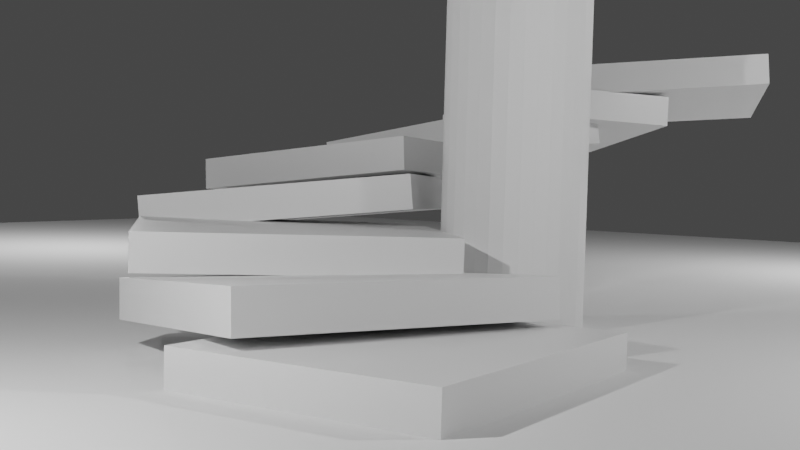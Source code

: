 # Source: Stairs.blend  (saved by Blender 2.92.15; exported with 4.5.12 LTS)
import bpy
from mathutils import Matrix  # noqa: F401  (used for matrix-valued properties, if any)

bpy.ops.wm.read_factory_settings(use_empty=True)
scene = bpy.context.scene
scene.name = 'Scene'

# ---- collections
col_collection = bpy.data.collections.new('Collection'); scene.collection.children.link(col_collection)
col_stairs = bpy.data.collections.new('Stairs'); scene.collection.children.link(col_stairs)

# ---- materials (node trees are filled in below, after node groups)
mat_material = bpy.data.materials.new('Material')
mat_material.alpha_threshold = 0.0
mat_material.use_transparent_shadow = False
mat_material.line_color = (0.0, 0.0, 0.0, 1.0)

# ---- material node trees
mat_material.use_nodes = True; mat_material.node_tree.nodes.clear()
_N = mat_material.node_tree.nodes; _L = mat_material.node_tree.links
n0 = _N.new('ShaderNodeOutputMaterial'); n0.name = 'Material Output'; n0.location = (300, 300)
n1 = _N.new('ShaderNodeBsdfPrincipled'); n1.name = 'Principled BSDF'; n1.location = (10, 300)
n1.distribution = 'GGX'
n1.subsurface_method = 'BURLEY'
n1.inputs[2].default_value = 0.4
n1.inputs[3].default_value = 1.45
n1.inputs[27].default_value = (0.0, 0.0, 0.0, 1.0)
n1.inputs[28].default_value = 1.0
_L.new(n1.outputs[0], n0.inputs[0])
n0.is_active_output = True

# ---- world
world_world = bpy.data.worlds.new('World'); scene.world = world_world
world_world.use_nodes = True; world_world.node_tree.nodes.clear()
_N = world_world.node_tree.nodes; _L = world_world.node_tree.links
n0 = _N.new('ShaderNodeOutputWorld'); n0.name = 'World Output'; n0.location = (300, 300)
n1 = _N.new('ShaderNodeBackground'); n1.name = 'Background'; n1.location = (10, 300)
n1.inputs[0].default_value = (0.05088, 0.05088, 0.05088, 1.0)
_L.new(n1.outputs[0], n0.inputs[0])
n0.is_active_output = True
world_world.color = (0.05088, 0.05088, 0.05088)
world_world.use_sun_shadow = False
world_world.sun_shadow_jitter_overblur = 0.0

# ---- cameras
cam_camera = bpy.data.cameras.new('Camera')
cam_camera.clip_end = 100.0
cam_camera.ortho_scale = 7.314

# ---- lights
light_light = bpy.data.lights.new('Light', 'POINT')
light_light.transmission_factor = 0.0
light_light.energy = 1000.0
light_light.shadow_soft_size = 0.1
light_light.shadow_maximum_resolution = 0.006
light_light.use_absolute_resolution = True
light_light_001 = bpy.data.lights.new('Light.001', 'POINT')
light_light_001.transmission_factor = 0.0
light_light_001.energy = 1000.0
light_light_001.shadow_soft_size = 0.1
light_light_001.shadow_maximum_resolution = 0.006
light_light_001.use_absolute_resolution = True
light_light_002 = bpy.data.lights.new('Light.002', 'POINT')
light_light_002.transmission_factor = 0.0
light_light_002.energy = 1000.0
light_light_002.shadow_soft_size = 0.1
light_light_002.shadow_maximum_resolution = 0.006
light_light_002.use_absolute_resolution = True
light_light_003 = bpy.data.lights.new('Light.003', 'POINT')
light_light_003.transmission_factor = 0.0
light_light_003.energy = 1000.0
light_light_003.shadow_soft_size = 0.1
light_light_003.shadow_maximum_resolution = 0.006
light_light_003.use_absolute_resolution = True

# ---- meshes
me_cylinder = bpy.data.meshes.new('Cylinder')
me_cylinder.from_pydata([(0.0, 1.0, -1.0), (0.0, 1.0, 1.0), (0.1951, 0.9808, -1.0), (0.1951, 0.9808, 1.0), (0.3827, 0.9239, -1.0), (0.3827, 0.9239, 1.0), (0.5556, 0.8315, -1.0), (0.5556, 0.8315, 1.0), (0.7071, 0.7071, -1.0), (0.7071, 0.7071, 1.0), (0.8315, 0.5556, -1.0), (0.8315, 0.5556, 1.0), (0.9239, 0.3827, -1.0), (0.9239, 0.3827, 1.0), (0.9808, 0.1951, -1.0), (0.9808, 0.1951, 1.0), (1.0, 7.55e-08, -1.0), (1.0, 7.55e-08, 1.0), (0.9808, -0.1951, -1.0), (0.9808, -0.1951, 1.0), (0.9239, -0.3827, -1.0), (0.9239, -0.3827, 1.0), (0.8315, -0.5556, -1.0), (0.8315, -0.5556, 1.0), (0.7071, -0.7071, -1.0), (0.7071, -0.7071, 1.0), (0.5556, -0.8315, -1.0), (0.5556, -0.8315, 1.0), (0.3827, -0.9239, -1.0), (0.3827, -0.9239, 1.0), (0.1951, -0.9808, -1.0), (0.1951, -0.9808, 1.0), (-3.258e-07, -1.0, -1.0), (-3.258e-07, -1.0, 1.0), (-0.1951, -0.9808, -1.0), (-0.1951, -0.9808, 1.0), (-0.3827, -0.9239, -1.0), (-0.3827, -0.9239, 1.0), (-0.5556, -0.8315, -1.0), (-0.5556, -0.8315, 1.0), (-0.7071, -0.7071, -1.0), (-0.7071, -0.7071, 1.0), (-0.8315, -0.5556, -1.0), (-0.8315, -0.5556, 1.0), (-0.9239, -0.3827, -1.0), (-0.9239, -0.3827, 1.0), (-0.9808, -0.1951, -1.0), (-0.9808, -0.1951, 1.0), (-1.0, 9.656e-07, -1.0), (-1.0, 9.656e-07, 1.0), (-0.9808, 0.1951, -1.0), (-0.9808, 0.1951, 1.0), (-0.9239, 0.3827, -1.0), (-0.9239, 0.3827, 1.0), (-0.8315, 0.5556, -1.0), (-0.8315, 0.5556, 1.0), (-0.7071, 0.7071, -1.0), (-0.7071, 0.7071, 1.0), (-0.5556, 0.8315, -1.0), (-0.5556, 0.8315, 1.0), (-0.3827, 0.9239, -1.0), (-0.3827, 0.9239, 1.0), (-0.1951, 0.9808, -1.0), (-0.1951, 0.9808, 1.0)], [], [(0, 1, 3, 2), (2, 3, 5, 4), (4, 5, 7, 6), (6, 7, 9, 8), (8, 9, 11, 10), (10, 11, 13, 12), (12, 13, 15, 14), (14, 15, 17, 16), (16, 17, 19, 18), (18, 19, 21, 20), (20, 21, 23, 22), (22, 23, 25, 24), (24, 25, 27, 26), (26, 27, 29, 28), (28, 29, 31, 30), (30, 31, 33, 32), (32, 33, 35, 34), (34, 35, 37, 36), (36, 37, 39, 38), (38, 39, 41, 40), (40, 41, 43, 42), (42, 43, 45, 44), (44, 45, 47, 46), (46, 47, 49, 48), (48, 49, 51, 50), (50, 51, 53, 52), (52, 53, 55, 54), (54, 55, 57, 56), (56, 57, 59, 58), (58, 59, 61, 60), (3, 1, 63, 61, 59, 57, 55, 53, 51, 49, 47, 45, 43, 41, 39, 37, 35, 33, 31, 29, 27, 25, 23, 21, 19, 17, 15, 13, 11, 9, 7, 5), (60, 61, 63, 62), (62, 63, 1, 0), (0, 2, 4, 6, 8, 10, 12, 14, 16, 18, 20, 22, 24, 26, 28, 30, 32, 34, 36, 38, 40, 42, 44, 46, 48, 50, 52, 54, 56, 58, 60, 62)])
_uv = me_cylinder.uv_layers.new(name='UVMap')
_uv.uv.foreach_set('vector', [1.0, 0.5, 1.0, 1.0, 0.9688, 1.0, 0.9688, 0.5, 0.9688, 0.5, 0.9688, 1.0, 0.9375, 1.0, 0.9375, 0.5, 0.9375, 0.5, 0.9375, 1.0, 0.9062, 1.0, 0.9062, 0.5, 0.9062, 0.5, 0.9062, 1.0, 0.875, 1.0, 0.875, 0.5, 0.875, 0.5, 0.875, 1.0, 0.8438, 1.0, 0.8438, 0.5, 0.8438, 0.5, 0.8438, 1.0, 0.8125, 1.0, 0.8125, 0.5, 0.8125, 0.5, 0.8125, 1.0, 0.7812, 1.0, 0.7812, 0.5, 0.7812, 0.5, 0.7812, 1.0, 0.75, 1.0, 0.75, 0.5, 0.75, 0.5, 0.75, 1.0, 0.7188, 1.0, 0.7188, 0.5, 0.7188, 0.5, 0.7188, 1.0, 0.6875, 1.0, 0.6875, 0.5, 0.6875, 0.5, 0.6875, 1.0, 0.6562, 1.0, 0.6562, 0.5, 0.6562, 0.5, 0.6562, 1.0, 0.625, 1.0, 0.625, 0.5, 0.625, 0.5, 0.625, 1.0, 0.5938, 1.0, 0.5938, 0.5, 0.5938, 0.5, 0.5938, 1.0, 0.5625, 1.0, 0.5625, 0.5, 0.5625, 0.5, 0.5625, 1.0, 0.5312, 1.0, 0.5312, 0.5, 0.5312, 0.5, 0.5312, 1.0, 0.5, 1.0, 0.5, 0.5, 0.5, 0.5, 0.5, 1.0, 0.4688, 1.0, 0.4688, 0.5, 0.4688, 0.5, 0.4688, 1.0, 0.4375, 1.0, 0.4375, 0.5, 0.4375, 0.5, 0.4375, 1.0, 0.4062, 1.0, 0.4062, 0.5, 0.4062, 0.5, 0.4062, 1.0, 0.375, 1.0, 0.375, 0.5, 0.375, 0.5, 0.375, 1.0, 0.3438, 1.0, 0.3438, 0.5, 0.3438, 0.5, 0.3438, 1.0, 0.3125, 1.0, 0.3125, 0.5, 0.3125, 0.5, 0.3125, 1.0, 0.2812, 1.0, 0.2812, 0.5, 0.2812, 0.5, 0.2812, 1.0, 0.25, 1.0, 0.25, 0.5, 0.25, 0.5, 0.25, 1.0, 0.2188, 1.0, 0.2188, 0.5, 0.2188, 0.5, 0.2188, 1.0, 0.1875, 1.0, 0.1875, 0.5, 0.1875, 0.5, 0.1875, 1.0, 0.1562, 1.0, 0.1562, 0.5, 0.1562, 0.5, 0.1562, 1.0, 0.125, 1.0, 0.125, 0.5, 0.125, 0.5, 0.125, 1.0, 0.09375, 1.0, 0.09375, 0.5, 0.09375, 0.5, 0.09375, 1.0, 0.0625, 1.0, 0.0625, 0.5, 0.2968, 0.4854, 0.25, 0.49, 0.2032, 0.4854, 0.1582, 0.4717, 0.1167, 0.4496, 0.08029, 0.4197, 0.05045, 0.3833, 0.02827, 0.3418, 0.01461, 0.2968, 0.01, 0.25, 0.01461, 0.2032, 0.02827, 0.1582, 0.05045, 0.1167, 0.08029, 0.08029, 0.1167, 0.05045, 0.1582, 0.02827, 0.2032, 0.01461, 0.25, 0.01, 0.2968, 0.01461, 0.3418, 0.02827, 0.3833, 0.05045, 0.4197, 0.08029, 0.4496, 0.1167, 0.4717, 0.1582, 0.4854, 0.2032, 0.49, 0.25, 0.4854, 0.2968, 0.4717, 0.3418, 0.4496, 0.3833, 0.4197, 0.4197, 0.3833, 0.4496, 0.3418, 0.4717, 0.0625, 0.5, 0.0625, 1.0, 0.03125, 1.0, 0.03125, 0.5, 0.03125, 0.5, 0.03125, 1.0, 0.0, 1.0, 0.0, 0.5, 0.75, 0.49, 0.7968, 0.4854, 0.8418, 0.4717, 0.8833, 0.4496, 0.9197, 0.4197, 0.9496, 0.3833, 0.9717, 0.3418, 0.9854, 0.2968, 0.99, 0.25, 0.9854, 0.2032, 0.9717, 0.1582, 0.9496, 0.1167, 0.9197, 0.08029, 0.8833, 0.05045, 0.8418, 0.02827, 0.7968, 0.01461, 0.75, 0.01, 0.7032, 0.01461, 0.6582, 0.02827, 0.6167, 0.05045, 0.5803, 0.08029, 0.5504, 0.1167, 0.5283, 0.1582, 0.5146, 0.2032, 0.51, 0.25, 0.5146, 0.2968, 0.5283, 0.3418, 0.5504, 0.3833, 0.5803, 0.4197, 0.6167, 0.4496, 0.6582, 0.4717, 0.7032, 0.4854])
me_cylinder.use_remesh_fix_poles = True
me_cylinder.use_remesh_preserve_attributes = False
me_cylinder.use_mirror_vertex_groups = False
me_cylinder.update()
me_plane = bpy.data.meshes.new('Plane')
me_plane.from_pydata([(24.96, 24.96, 0.0), (-24.96, 24.96, 0.0), (24.96, -24.96, 0.0), (-24.96, -24.96, 0.0)], [], [(0, 1, 3, 2)])
_uv = me_plane.uv_layers.new(name='UVMap')
_uv.uv.foreach_set('vector', [0.0, 0.0, 1.0, 0.0, 1.0, 1.0, 0.0, 1.0])
me_plane.use_remesh_fix_poles = True
me_plane.use_remesh_preserve_attributes = False
me_plane.use_mirror_vertex_groups = False
me_plane.update()
me_plane_001 = bpy.data.meshes.new('Plane.001')
me_plane_001.from_pydata([(24.96, 24.96, 0.0), (-24.96, 24.96, 0.0), (24.96, -24.96, 0.0), (-24.96, -24.96, 0.0)], [], [(0, 1, 3, 2)])
_uv = me_plane_001.uv_layers.new(name='UVMap')
_uv.uv.foreach_set('vector', [0.0, 0.0, 1.0, 0.0, 1.0, 1.0, 0.0, 1.0])
me_plane_001.use_remesh_fix_poles = True
me_plane_001.use_remesh_preserve_attributes = False
me_plane_001.use_mirror_vertex_groups = False
me_plane_001.update()
me_cube = bpy.data.meshes.new('Cube')
me_cube.from_pydata([(1.0, 1.0, 1.0), (1.0, 1.0, -1.0), (1.0, -1.0, 1.0), (1.0, -1.0, -1.0), (-1.0, 1.0, 1.0), (-1.0, 1.0, -1.0), (-1.0, -1.0, 1.0), (-1.0, -1.0, -1.0)], [], [(0, 4, 6, 2), (3, 2, 6, 7), (7, 6, 4, 5), (5, 1, 3, 7), (1, 0, 2, 3), (5, 4, 0, 1)])
_uv = me_cube.uv_layers.new(name='UVMap')
_uv.uv.foreach_set('vector', [0.625, 0.5, 0.875, 0.5, 0.875, 0.75, 0.625, 0.75, 0.375, 0.75, 0.625, 0.75, 0.625, 1.0, 0.375, 1.0, 0.375, 0.0, 0.625, 0.0, 0.625, 0.25, 0.375, 0.25, 0.125, 0.5, 0.375, 0.5, 0.375, 0.75, 0.125, 0.75, 0.375, 0.5, 0.625, 0.5, 0.625, 0.75, 0.375, 0.75, 0.375, 0.25, 0.625, 0.25, 0.625, 0.5, 0.375, 0.5])
me_cube.materials.append(mat_material)
me_cube.use_remesh_preserve_volume = False
me_cube.use_remesh_preserve_attributes = False
me_cube.use_mirror_vertex_groups = False
me_cube.update()
me_cube_004 = bpy.data.meshes.new('Cube.004')
me_cube_004.from_pydata([(1.0, 1.0, 1.0), (1.0, 1.0, -1.0), (1.0, -1.0, 1.0), (1.0, -1.0, -1.0), (-1.0, 1.0, 1.0), (-1.0, 1.0, -1.0), (-1.0, -1.0, 1.0), (-1.0, -1.0, -1.0)], [], [(0, 4, 6, 2), (3, 2, 6, 7), (7, 6, 4, 5), (5, 1, 3, 7), (1, 0, 2, 3), (5, 4, 0, 1)])
_uv = me_cube_004.uv_layers.new(name='UVMap')
_uv.uv.foreach_set('vector', [0.625, 0.5, 0.875, 0.5, 0.875, 0.75, 0.625, 0.75, 0.375, 0.75, 0.625, 0.75, 0.625, 1.0, 0.375, 1.0, 0.375, 0.0, 0.625, 0.0, 0.625, 0.25, 0.375, 0.25, 0.125, 0.5, 0.375, 0.5, 0.375, 0.75, 0.125, 0.75, 0.375, 0.5, 0.625, 0.5, 0.625, 0.75, 0.375, 0.75, 0.375, 0.25, 0.625, 0.25, 0.625, 0.5, 0.375, 0.5])
me_cube_004.materials.append(mat_material)
me_cube_004.use_remesh_preserve_volume = False
me_cube_004.use_remesh_preserve_attributes = False
me_cube_004.use_mirror_vertex_groups = False
me_cube_004.update()
me_cube_005 = bpy.data.meshes.new('Cube.005')
me_cube_005.from_pydata([(-0.3356, -2.213, 0.2157), (-0.3403, -2.212, -0.2157), (2.227, 0.2437, 0.1918), (2.222, 0.2444, -0.2396), (-2.222, -0.2444, 0.2396), (-2.227, -0.2437, -0.1918), (0.3403, 2.212, 0.2157), (0.3356, 2.213, -0.2157)], [], [(0, 4, 6, 2), (3, 2, 6, 7), (7, 6, 4, 5), (5, 1, 3, 7), (1, 0, 2, 3), (5, 4, 0, 1)])
_uv = me_cube_005.uv_layers.new(name='UVMap')
_uv.uv.foreach_set('vector', [0.625, 0.5, 0.875, 0.5, 0.875, 0.75, 0.625, 0.75, 0.375, 0.75, 0.625, 0.75, 0.625, 1.0, 0.375, 1.0, 0.375, 0.0, 0.625, 0.0, 0.625, 0.25, 0.375, 0.25, 0.125, 0.5, 0.375, 0.5, 0.375, 0.75, 0.125, 0.75, 0.375, 0.5, 0.625, 0.5, 0.625, 0.75, 0.375, 0.75, 0.375, 0.25, 0.625, 0.25, 0.625, 0.5, 0.375, 0.5])
me_cube_005.materials.append(mat_material)
me_cube_005.use_remesh_preserve_volume = False
me_cube_005.use_remesh_preserve_attributes = False
me_cube_005.use_mirror_vertex_groups = False
me_cube_005.update()
me_cube_006 = bpy.data.meshes.new('Cube.006')
me_cube_006.from_pydata([(-1.179, -1.914, 0.06474), (-1.132, -1.908, -0.3641), (2.111, -0.6354, 0.4413), (2.158, -0.6303, 0.0125), (-2.158, 0.6303, -0.0125), (-2.111, 0.6354, -0.4413), (1.132, 1.908, 0.3641), (1.179, 1.914, -0.06474)], [], [(0, 4, 6, 2), (3, 2, 6, 7), (7, 6, 4, 5), (5, 1, 3, 7), (1, 0, 2, 3), (5, 4, 0, 1)])
_uv = me_cube_006.uv_layers.new(name='UVMap')
_uv.uv.foreach_set('vector', [0.625, 0.5, 0.875, 0.5, 0.875, 0.75, 0.625, 0.75, 0.375, 0.75, 0.625, 0.75, 0.625, 1.0, 0.375, 1.0, 0.375, 0.0, 0.625, 0.0, 0.625, 0.25, 0.375, 0.25, 0.125, 0.5, 0.375, 0.5, 0.375, 0.75, 0.125, 0.75, 0.375, 0.5, 0.625, 0.5, 0.625, 0.75, 0.375, 0.75, 0.375, 0.25, 0.625, 0.25, 0.625, 0.5, 0.375, 0.5])
me_cube_006.materials.append(mat_material)
me_cube_006.use_remesh_preserve_volume = False
me_cube_006.use_remesh_preserve_attributes = False
me_cube_006.use_mirror_vertex_groups = False
me_cube_006.update()
me_cube_007 = bpy.data.meshes.new('Cube.007')
me_cube_007.from_pydata([(-1.862, -1.256, 0.1104), (-1.82, -1.282, -0.3182), (1.666, -1.437, 0.4652), (1.708, -1.462, 0.0365), (-1.708, 1.462, -0.0365), (-1.666, 1.437, -0.4652), (1.82, 1.282, 0.3182), (1.862, 1.256, -0.1104)], [], [(0, 4, 6, 2), (3, 2, 6, 7), (7, 6, 4, 5), (5, 1, 3, 7), (1, 0, 2, 3), (5, 4, 0, 1)])
_uv = me_cube_007.uv_layers.new(name='UVMap')
_uv.uv.foreach_set('vector', [0.625, 0.5, 0.875, 0.5, 0.875, 0.75, 0.625, 0.75, 0.375, 0.75, 0.625, 0.75, 0.625, 1.0, 0.375, 1.0, 0.375, 0.0, 0.625, 0.0, 0.625, 0.25, 0.375, 0.25, 0.125, 0.5, 0.375, 0.5, 0.375, 0.75, 0.125, 0.75, 0.375, 0.5, 0.625, 0.5, 0.625, 0.75, 0.375, 0.75, 0.375, 0.25, 0.625, 0.25, 0.625, 0.5, 0.375, 0.5])
me_cube_007.materials.append(mat_material)
me_cube_007.use_remesh_preserve_volume = False
me_cube_007.use_remesh_preserve_attributes = False
me_cube_007.use_mirror_vertex_groups = False
me_cube_007.update()
me_cube_008 = bpy.data.meshes.new('Cube.008')
me_cube_008.from_pydata([(-2.195, -0.4862, -0.02985), (-2.149, -0.4765, -0.4587), (1.005, -1.992, 0.2796), (1.051, -1.982, -0.1493), (-1.051, 1.982, 0.1493), (-1.005, 1.992, -0.2796), (2.149, 0.4765, 0.4587), (2.195, 0.4862, 0.02985)], [], [(0, 4, 6, 2), (3, 2, 6, 7), (7, 6, 4, 5), (5, 1, 3, 7), (1, 0, 2, 3), (5, 4, 0, 1)])
_uv = me_cube_008.uv_layers.new(name='UVMap')
_uv.uv.foreach_set('vector', [0.625, 0.5, 0.875, 0.5, 0.875, 0.75, 0.625, 0.75, 0.375, 0.75, 0.625, 0.75, 0.625, 1.0, 0.375, 1.0, 0.375, 0.0, 0.625, 0.0, 0.625, 0.25, 0.375, 0.25, 0.125, 0.5, 0.375, 0.5, 0.375, 0.75, 0.125, 0.75, 0.375, 0.5, 0.625, 0.5, 0.625, 0.75, 0.375, 0.75, 0.375, 0.25, 0.625, 0.25, 0.625, 0.5, 0.375, 0.5])
me_cube_008.materials.append(mat_material)
me_cube_008.use_remesh_preserve_volume = False
me_cube_008.use_remesh_preserve_attributes = False
me_cube_008.use_mirror_vertex_groups = False
me_cube_008.update()
me_cube_009 = bpy.data.meshes.new('Cube.009')
me_cube_009.from_pydata([(-2.201, 0.4451, 0.1104), (-2.19, 0.3975, -0.3182), (0.1452, -2.195, 0.4652), (0.1563, -2.243, 0.0365), (-0.1563, 2.243, -0.0365), (-0.1452, 2.195, -0.4652), (2.19, -0.3975, 0.3182), (2.201, -0.4451, -0.1104)], [], [(0, 4, 6, 2), (3, 2, 6, 7), (7, 6, 4, 5), (5, 1, 3, 7), (1, 0, 2, 3), (5, 4, 0, 1)])
_uv = me_cube_009.uv_layers.new(name='UVMap')
_uv.uv.foreach_set('vector', [0.625, 0.5, 0.875, 0.5, 0.875, 0.75, 0.625, 0.75, 0.375, 0.75, 0.625, 0.75, 0.625, 1.0, 0.375, 1.0, 0.375, 0.0, 0.625, 0.0, 0.625, 0.25, 0.375, 0.25, 0.125, 0.5, 0.375, 0.5, 0.375, 0.75, 0.125, 0.75, 0.375, 0.5, 0.625, 0.5, 0.625, 0.75, 0.375, 0.75, 0.375, 0.25, 0.625, 0.25, 0.625, 0.5, 0.375, 0.5])
me_cube_009.materials.append(mat_material)
me_cube_009.use_remesh_preserve_volume = False
me_cube_009.use_remesh_preserve_attributes = False
me_cube_009.use_mirror_vertex_groups = False
me_cube_009.update()
me_cube_010 = bpy.data.meshes.new('Cube.010')
me_cube_010.from_pydata([(-1.887, 1.223, -0.02985), (-1.847, 1.197, -0.4587), (-0.7148, -2.114, 0.2796), (-0.6755, -2.14, -0.1493), (0.6755, 2.14, 0.1493), (0.7148, 2.114, -0.2796), (1.847, -1.197, 0.4587), (1.887, -1.223, 0.02985)], [], [(0, 4, 6, 2), (3, 2, 6, 7), (7, 6, 4, 5), (5, 1, 3, 7), (1, 0, 2, 3), (5, 4, 0, 1)])
_uv = me_cube_010.uv_layers.new(name='UVMap')
_uv.uv.foreach_set('vector', [0.625, 0.5, 0.875, 0.5, 0.875, 0.75, 0.625, 0.75, 0.375, 0.75, 0.625, 0.75, 0.625, 1.0, 0.375, 1.0, 0.375, 0.0, 0.625, 0.0, 0.625, 0.25, 0.375, 0.25, 0.125, 0.5, 0.375, 0.5, 0.375, 0.75, 0.125, 0.75, 0.375, 0.5, 0.625, 0.5, 0.625, 0.75, 0.375, 0.75, 0.375, 0.25, 0.625, 0.25, 0.625, 0.5, 0.375, 0.5])
me_cube_010.materials.append(mat_material)
me_cube_010.use_remesh_preserve_volume = False
me_cube_010.use_remesh_preserve_attributes = False
me_cube_010.use_mirror_vertex_groups = False
me_cube_010.update()

# ---- objects
ob_light = bpy.data.objects.new('Light', light_light)
ob_camera = bpy.data.objects.new('Camera', cam_camera)
ob_cylinder = bpy.data.objects.new('Cylinder', me_cylinder)
ob_ground = bpy.data.objects.new('Ground', me_plane)
ob_ground_001 = bpy.data.objects.new('Ground.001', me_plane_001)
ob_light_001 = bpy.data.objects.new('Light.001', light_light_001)
ob_light_002 = bpy.data.objects.new('Light.002', light_light_002)
ob_light_003 = bpy.data.objects.new('Light.003', light_light_003)
ob_stair = bpy.data.objects.new('Stair', me_cube)
ob_stair_001 = bpy.data.objects.new('Stair.001', me_cube_004)
ob_stair_002 = bpy.data.objects.new('Stair.002', me_cube_005)
ob_stair_003 = bpy.data.objects.new('Stair.003', me_cube_006)
ob_stair_004 = bpy.data.objects.new('Stair.004', me_cube_007)
ob_stair_005 = bpy.data.objects.new('Stair.005', me_cube_008)
ob_stair_006 = bpy.data.objects.new('Stair.006', me_cube_009)
ob_stair_007 = bpy.data.objects.new('Stair.007', me_cube_010)

# ---- transforms, parenting, visibility, modifiers, constraints
ob_light.parent = ob_light_001
ob_light.matrix_parent_inverse = Matrix(((-0.2909, 0.9552, -0.05519, 4.887), (-0.7711, -0.1999, 0.6045, -4.4), (0.5664, 0.2184, 0.7947, -0.5389), (0.0, -0.0, -0.0, 1.0)))
ob_light.location = (7.411, 3.31, 3.995)
ob_light.rotation_euler = (0.6503, 0.05522, 1.866)
ob_light.lock_rotations_4d = False
ob_light.empty_display_type = 'ARROWS'
ob_light.color = (0.0, 0.0, 0.0, 0.0)
ob_light.lineart.crease_threshold = 0.0
ob_camera.parent = ob_light_001
ob_camera.matrix_parent_inverse = Matrix(((-0.2909, 0.9552, -0.05519, 4.887), (-0.7711, -0.1999, 0.6045, -4.4), (0.5664, 0.2184, 0.7947, -0.5389), (0.0, -0.0, -0.0, 1.0)))
ob_camera.location = (5.375, -8.521, 1.055)
ob_camera.rotation_euler = (-7.906, -3.115, -2.567)
ob_camera.scale = (1.047, 1.012, 1.007)
ob_camera.lock_rotations_4d = False
ob_camera.empty_display_type = 'ARROWS'
ob_camera.color = (0.0, 0.0, 0.0, 0.0)
ob_camera.display_type = 'WIRE'
ob_camera.lineart.crease_threshold = 0.0
ob_cylinder.location = (-0.8346, 3.668, 1.014)
ob_cylinder.scale = (-0.8626, 0.9634, -5.356)
ob_cylinder.lineart.crease_threshold = 0.0
ob_ground.location = (2.307, 1.011, -1.0)
ob_ground.rotation_euler = (0.0, -0.0, -0.008884)
ob_ground.scale = (0.9814, 0.9814, 0.9814)
ob_ground.lineart.crease_threshold = 0.0
ob_ground_001.location = (2.46, 1.241, -0.8753)
ob_ground_001.rotation_euler = (0.0, -0.0, -0.008884)
ob_ground_001.scale = (0.9814, 0.9814, 0.9814)
ob_ground_001.lineart.crease_threshold = 0.0
ob_light_001.location = (-1.667, -5.43, 3.358)
ob_light_001.rotation_euler = (0.6503, 0.05522, 1.866)
ob_light_001.lock_rotations_4d = False
ob_light_001.empty_display_type = 'ARROWS'
ob_light_001.color = (0.0, 0.0, 0.0, 0.0)
ob_light_001.lineart.crease_threshold = 0.0
ob_light_002.parent = ob_light_001
ob_light_002.matrix_parent_inverse = Matrix(((-0.2909, 0.9552, -0.05519, 4.887), (-0.7711, -0.1999, 0.6045, -4.4), (0.5664, 0.2184, 0.7947, -0.5389), (0.0, -0.0, -0.0, 1.0)))
ob_light_002.location = (-13.53, 7.876, 3.995)
ob_light_002.rotation_euler = (0.6503, 0.05522, 1.866)
ob_light_002.lock_rotations_4d = False
ob_light_002.empty_display_type = 'ARROWS'
ob_light_002.color = (0.0, 0.0, 0.0, 0.0)
ob_light_002.lineart.crease_threshold = 0.0
ob_light_003.parent = ob_light_001
ob_light_003.matrix_parent_inverse = Matrix(((-0.2909, 0.9552, -0.05519, 4.887), (-0.7711, -0.1999, 0.6045, -4.4), (0.5664, 0.2184, 0.7947, -0.5389), (0.0, -0.0, -0.0, 1.0)))
ob_light_003.location = (1.613, 15.27, 3.995)
ob_light_003.rotation_euler = (0.6503, 0.05522, 1.866)
ob_light_003.lock_rotations_4d = False
ob_light_003.empty_display_type = 'ARROWS'
ob_light_003.color = (0.0, 0.0, 0.0, 0.0)
ob_light_003.lineart.crease_threshold = 0.0
ob_stair.location = (0.05042, 0.0, -0.7133)
ob_stair.scale = (1.363, -1.775, 0.2157)
ob_stair.lock_rotations_4d = False
ob_stair.empty_display_type = 'ARROWS'
ob_stair.lineart.crease_threshold = 0.0
ob_stair_001.location = (-1.199, 0.5157, -0.2819)
ob_stair_001.rotation_euler = (-0.008574, -0.07157, -0.4186)
ob_stair_001.scale = (1.363, -1.775, 0.2157)
ob_stair_001.lock_rotations_4d = False
ob_stair_001.empty_display_type = 'ARROWS'
ob_stair_001.lineart.crease_threshold = 0.0
ob_stair_002.location = (-2.784, 1.733, 0.1097)
ob_stair_002.lock_rotations_4d = False
ob_stair_002.empty_display_type = 'ARROWS'
ob_stair_002.lineart.crease_threshold = 0.0
ob_stair_003.location = (-3.92, 3.447, 0.5403)
ob_stair_003.lock_rotations_4d = False
ob_stair_003.empty_display_type = 'ARROWS'
ob_stair_003.lineart.crease_threshold = 0.0
ob_stair_004.location = (-3.937, 4.793, 0.9883)
ob_stair_004.lock_rotations_4d = False
ob_stair_004.empty_display_type = 'ARROWS'
ob_stair_004.lineart.crease_threshold = 0.0
ob_stair_005.location = (-3.421, 6.705, 1.462)
ob_stair_005.lock_rotations_4d = False
ob_stair_005.empty_display_type = 'ARROWS'
ob_stair_005.lineart.crease_threshold = 0.0
ob_stair_006.location = (-2.497, 7.95, 1.882)
ob_stair_006.lock_rotations_4d = False
ob_stair_006.empty_display_type = 'ARROWS'
ob_stair_006.lineart.crease_threshold = 0.0
ob_stair_007.location = (-0.7718, 8.924, 2.355)
ob_stair_007.lock_rotations_4d = False
ob_stair_007.empty_display_type = 'ARROWS'
ob_stair_007.lineart.crease_threshold = 0.0

# ---- collection membership
col_collection.objects.link(ob_light)
col_collection.objects.link(ob_camera)
col_collection.objects.link(ob_cylinder)
col_collection.objects.link(ob_ground)
col_collection.objects.link(ob_ground_001)
col_collection.objects.link(ob_light_001)
col_collection.objects.link(ob_light_002)
col_collection.objects.link(ob_light_003)
col_stairs.objects.link(ob_stair)
col_stairs.objects.link(ob_stair_001)
col_stairs.objects.link(ob_stair_002)
col_stairs.objects.link(ob_stair_003)
col_stairs.objects.link(ob_stair_004)
col_stairs.objects.link(ob_stair_005)
col_stairs.objects.link(ob_stair_006)
col_stairs.objects.link(ob_stair_007)

# ---- scene / render settings (as saved in the file)
scene.camera = ob_camera
scene.frame_start = 1; scene.frame_end = 250; scene.frame_set(1)
scene.render.engine = 'BLENDER_EEVEE_NEXT'
scene.cycles.use_denoising = False
scene.cycles.samples = 128
scene.cycles.sampling_pattern = 'TABULATED_SOBOL'
scene.cycles.use_adaptive_sampling = False
scene.cycles.use_light_tree = False
scene.view_settings.view_transform = 'Filmic'
bpy.context.view_layer.update()
